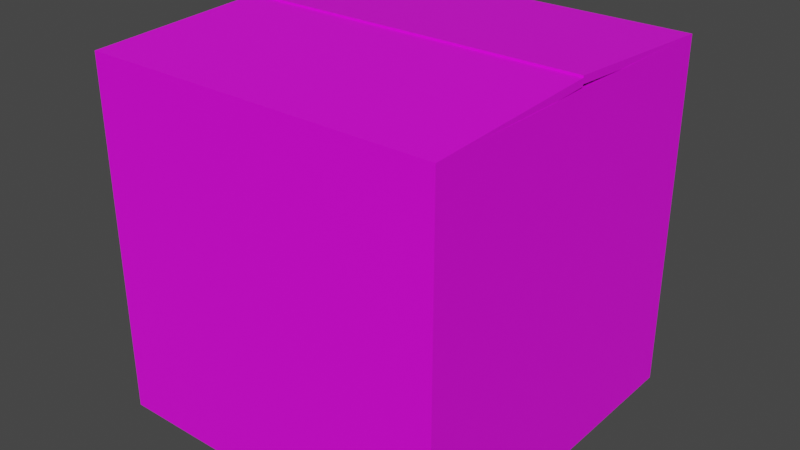 # Source: shipment.blend  (saved by Blender 3.4.6; exported with 4.5.12 LTS)
import bpy
from mathutils import Matrix  # noqa: F401  (used for matrix-valued properties, if any)

bpy.ops.wm.read_factory_settings(use_empty=True)
scene = bpy.context.scene
scene.name = 'Scene'

# ---- collections
col_collection = bpy.data.collections.new('Collection'); scene.collection.children.link(col_collection)

# ---- images (referenced by path relative to the original .blend; pixels are not part of the script)
import os
ASSET_DIR = os.environ.get("B2B_ASSET_DIR", "")  # directory of the original .blend (textures are referenced by path, not embedded)
HERE = os.path.dirname(os.path.abspath(__file__))  # packed textures are extracted next to this script under _unpacked/

def load_image(name, relpath, width, height, colorspace="sRGB"):
    """Load a texture the original file referenced (path relative to the .blend, or extracted next to this script)."""
    p = next((c for c in (os.path.join(HERE, relpath), os.path.join(ASSET_DIR, relpath)) if relpath and os.path.exists(c)), "")
    if p:
        img = bpy.data.images.load(p, check_existing=True)
        img.name = name
    else:  # same state as the original file: an image datablock whose file is absent (Cycles renders it pink)
        img = bpy.data.images.new(name, width, height)
        img.source = "FILE"
        img.filepath = "//" + (relpath or name)
    img.colorspace_settings.name = colorspace
    return img
img_livershipment_png = load_image('LiverShipment.png', 'LiverShipment.png', 1024, 1024, 'sRGB')

# ---- materials (node trees are filled in below, after node groups)
mat_shipment = bpy.data.materials.new('Shipment')
mat_shipment.use_transparent_shadow = False

# ---- material node trees
mat_shipment.use_nodes = True; mat_shipment.node_tree.nodes.clear()
_N = mat_shipment.node_tree.nodes; _L = mat_shipment.node_tree.links
n0 = _N.new('ShaderNodeBsdfPrincipled'); n0.name = 'Principled BSDF'; n0.location = (10, 300)
n0.distribution = 'GGX'
n0.subsurface_method = 'RANDOM_WALK_SKIN'
n0.inputs[3].default_value = 1.45
n0.inputs[27].default_value = (0.0, 0.0, 0.0, 1.0)
n0.inputs[28].default_value = 1.0
n1 = _N.new('ShaderNodeOutputMaterial'); n1.name = 'Material Output'; n1.location = (300, 300)
n2 = _N.new('ShaderNodeTexImage'); n2.name = 'Image Texture'; n2.location = (-280, 280)
n2.image = img_livershipment_png
_L.new(n0.outputs[0], n1.inputs[0])
_L.new(n2.outputs[0], n0.inputs[0])
n1.is_active_output = True

# ---- world
world_world = bpy.data.worlds.new('World'); scene.world = world_world
world_world.use_nodes = True; world_world.node_tree.nodes.clear()
_N = world_world.node_tree.nodes; _L = world_world.node_tree.links
n0 = _N.new('ShaderNodeOutputWorld'); n0.name = 'World Output'; n0.location = (300, 300)
n1 = _N.new('ShaderNodeBackground'); n1.name = 'Background'; n1.location = (10, 300)
n1.inputs[0].default_value = (0.05088, 0.05088, 0.05088, 1.0)
_L.new(n1.outputs[0], n0.inputs[0])
n0.is_active_output = True
world_world.color = (0.05088, 0.05088, 0.05088)
world_world.use_sun_shadow = False
world_world.sun_shadow_jitter_overblur = 0.0

# ---- meshes
me_cube_001 = bpy.data.meshes.new('Cube.001')
me_cube_001.from_pydata([(-0.25, -0.25, 0.0), (-0.25, -0.25, 0.5), (-0.25, 0.25, 0.0), (-0.25, 0.25, 0.5), (0.25, -0.25, 0.0), (0.25, -0.25, 0.5), (0.25, 0.25, 0.0), (0.25, 0.25, 0.5), (-0.25, 0.0, 0.5125), (0.25, 0.0, 0.5125), (-0.2498, -0.249, 0.49), (0.2498, -0.249, 0.49), (-0.2498, 0.0, 0.5025), (0.2498, 0.0, 0.5025), (-0.25, 0.0, 0.515), (0.25, 0.0, 0.515), (-0.2498, 0.249, 0.49), (0.2498, 0.249, 0.49), (-0.2498, 0.0, 0.505), (0.2498, 0.0, 0.505)], [], [(0, 1, 3, 2), (2, 3, 7, 6), (6, 7, 5, 4), (4, 5, 1, 0), (2, 6, 4, 0), (7, 3, 1, 5), (5, 9, 8, 1), (8, 12, 10, 1), (5, 11, 13, 9), (9, 13, 12, 8), (3, 14, 15, 7), (15, 19, 17, 7), (3, 16, 18, 14), (14, 18, 19, 15)])
_uv = me_cube_001.uv_layers.new(name='UVMap')
_uv.uv.foreach_set('vector', [0.625, 7.451e-09, 0.625, 0.25, 0.375, 0.25, 0.375, 0.0, 0.625, 0.25, 0.625, 0.5, 0.375, 0.5, 0.375, 0.25, 0.625, 0.5, 0.625, 0.75, 0.375, 0.75, 0.375, 0.5, 0.625, 0.75, 0.625, 1.0, 0.375, 1.0, 0.375, 0.75, 0.125, 0.5, 0.375, 0.5, 0.375, 0.75, 0.125, 0.75, 0.625, 0.5, 0.875, 0.5, 0.875, 0.75, 0.625, 0.75, 0.0, 1.0, 0.0, 1.0, 0.0, 1.0, 0.0, 1.0, 0.0, 1.0, 0.0, 1.0, 0.0, 1.0, 0.0, 1.0, 0.0, 1.0, 0.0, 1.0, 0.0, 1.0, 0.0, 1.0, 0.0, 1.0, 0.0, 1.0, 0.0, 1.0, 0.0, 1.0, 0.0, 1.0, 0.0, 1.0, 0.0, 1.0, 0.0, 1.0, 0.0, 1.0, 0.0, 1.0, 0.0, 1.0, 0.0, 1.0, 0.0, 1.0, 0.0, 1.0, 0.0, 1.0, 0.0, 1.0, 0.0, 1.0, 0.0, 1.0, 0.0, 1.0, 0.0, 1.0])
me_cube_001.materials.append(mat_shipment)
me_cube_001.update()

# ---- objects
ob_shipment = bpy.data.objects.new('Shipment', me_cube_001)

# ---- transforms, parenting, visibility, modifiers, constraints
ob_shipment.location = (0.0, 0.0, 0.0)

# ---- collection membership
col_collection.objects.link(ob_shipment)

# ---- scene / render settings (as saved in the file)
scene.frame_start = 1; scene.frame_end = 250; scene.frame_set(1)
scene.render.engine = 'BLENDER_EEVEE_NEXT'
scene.cycles.sampling_pattern = 'TABULATED_SOBOL'
scene.cycles.use_light_tree = False
scene.view_settings.view_transform = 'Filmic'
bpy.context.view_layer.update()

# ---- added for rendering (the .blend has no active camera and no usable light): camera, sun
cam_auto = bpy.data.cameras.new('AutoCamera')
cam_auto.lens = 50.0
cam_auto.sensor_width = 36.0
cam_auto.clip_end = 1000.0
ob_auto_camera = bpy.data.objects.new('AutoCamera', cam_auto)
scene.collection.objects.link(ob_auto_camera)
ob_auto_camera.location = (0.80936, -0.971232, 0.904988)
ob_auto_camera.rotation_euler = (1.09748, -7.21219e-08, 0.694738)
scene.camera = ob_auto_camera
light_auto_sun = bpy.data.lights.new('AutoSun', 'SUN')
light_auto_sun.energy = 3.0
light_auto_sun.angle = 0.0523599
ob_auto_sun = bpy.data.objects.new('AutoSun', light_auto_sun)
scene.collection.objects.link(ob_auto_sun)
ob_auto_sun.rotation_euler = (0.872665, 0.174533, 0.523599)
bpy.context.view_layer.update()
